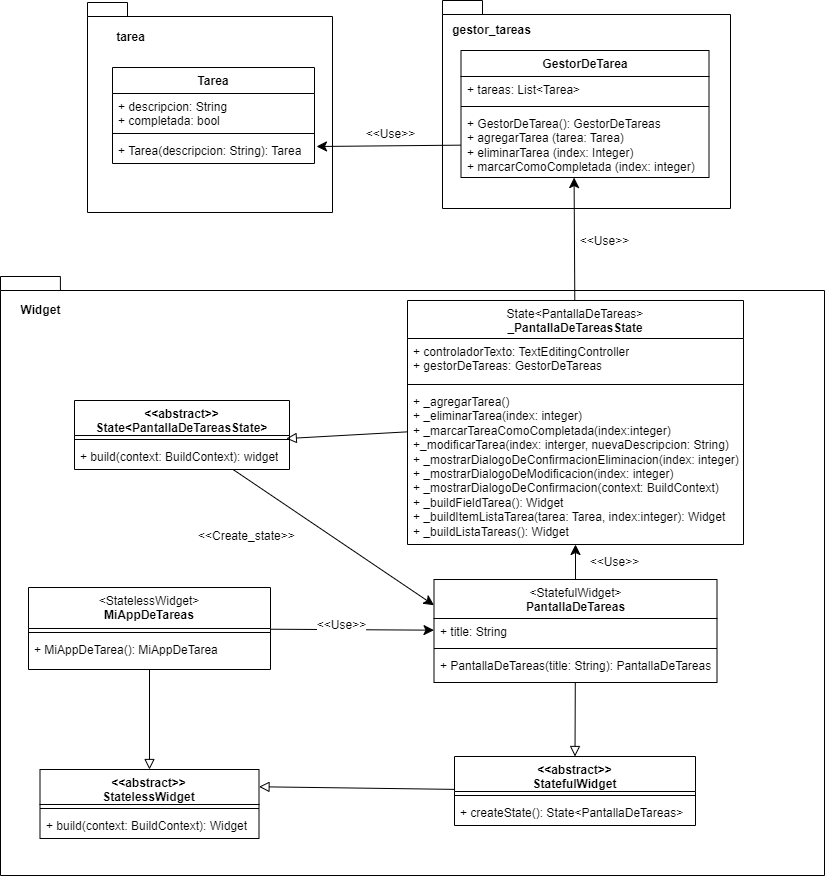

The diagram above was exported from draw.io. Its source (the exported page's mxGraphModel, read from the mxfile embedded in the PNG):
<mxGraphModel dx="1993" dy="913" grid="0" gridSize="10" guides="1" tooltips="1" connect="1" arrows="1" fold="1" page="0" pageScale="1" pageWidth="1654" pageHeight="1169" math="0" shadow="0">
  <root>
    <mxCell id="0" />
    <mxCell id="1" parent="0" />
    <mxCell id="KvsVRXGVpaYF9STgn0sL-31" value="" style="shape=folder;fontStyle=1;spacingTop=10;tabWidth=40;tabHeight=14;tabPosition=left;html=1;whiteSpace=wrap;" vertex="1" parent="1">
      <mxGeometry x="204" y="301" width="288" height="208" as="geometry" />
    </mxCell>
    <mxCell id="KvsVRXGVpaYF9STgn0sL-29" value="" style="shape=folder;fontStyle=1;spacingTop=10;tabWidth=40;tabHeight=14;tabPosition=left;html=1;whiteSpace=wrap;" vertex="1" parent="1">
      <mxGeometry x="-151" y="303" width="245" height="210" as="geometry" />
    </mxCell>
    <mxCell id="LXY7kO3vjYO8TLOQT-Oq-72" value="" style="shape=folder;fontStyle=1;spacingTop=10;tabWidth=40;tabHeight=14;tabPosition=left;html=1;whiteSpace=wrap;" parent="1" vertex="1">
      <mxGeometry x="-238" y="577" width="824" height="599" as="geometry" />
    </mxCell>
    <mxCell id="LXY7kO3vjYO8TLOQT-Oq-42" style="edgeStyle=none;curved=1;rounded=0;orthogonalLoop=1;jettySize=auto;html=1;fontSize=12;startSize=8;endSize=8;" parent="1" source="LXY7kO3vjYO8TLOQT-Oq-17" target="LXY7kO3vjYO8TLOQT-Oq-21" edge="1">
      <mxGeometry relative="1" as="geometry" />
    </mxCell>
    <mxCell id="V2tgUFn-v_oyY33-Zs8u-17" value="" style="edgeStyle=none;curved=1;rounded=0;orthogonalLoop=1;jettySize=auto;html=1;fontSize=12;startSize=8;endSize=8;entryX=0.5;entryY=0;entryDx=0;entryDy=0;endArrow=block;endFill=0;" parent="1" source="LXY7kO3vjYO8TLOQT-Oq-17" target="V2tgUFn-v_oyY33-Zs8u-9" edge="1">
      <mxGeometry relative="1" as="geometry" />
    </mxCell>
    <mxCell id="LXY7kO3vjYO8TLOQT-Oq-17" value="&lt;div&gt;&lt;span style=&quot;font-weight: 400;&quot;&gt;&amp;lt;&lt;/span&gt;&lt;span style=&quot;font-weight: 400; background-color: initial;&quot;&gt;StatelessWidget&lt;/span&gt;&lt;span style=&quot;font-weight: 400; background-color: initial;&quot;&gt;&amp;gt;&lt;/span&gt;&lt;/div&gt;MiAppDeTareas" style="swimlane;fontStyle=1;align=center;verticalAlign=top;childLayout=stackLayout;horizontal=1;startSize=41;horizontalStack=0;resizeParent=1;resizeParentMax=0;resizeLast=0;collapsible=1;marginBottom=0;whiteSpace=wrap;html=1;" parent="1" vertex="1">
      <mxGeometry x="-210" y="888" width="242" height="82" as="geometry" />
    </mxCell>
    <mxCell id="LXY7kO3vjYO8TLOQT-Oq-19" value="" style="line;strokeWidth=1;fillColor=none;align=left;verticalAlign=middle;spacingTop=-1;spacingLeft=3;spacingRight=3;rotatable=0;labelPosition=right;points=[];portConstraint=eastwest;strokeColor=inherit;" parent="LXY7kO3vjYO8TLOQT-Oq-17" vertex="1">
      <mxGeometry y="41" width="242" height="8" as="geometry" />
    </mxCell>
    <mxCell id="LXY7kO3vjYO8TLOQT-Oq-20" value="+ MiAppDeTarea(): MiAppDeTarea" style="text;strokeColor=none;fillColor=none;align=left;verticalAlign=top;spacingLeft=4;spacingRight=4;overflow=hidden;rotatable=0;points=[[0,0.5],[1,0.5]];portConstraint=eastwest;whiteSpace=wrap;html=1;" parent="LXY7kO3vjYO8TLOQT-Oq-17" vertex="1">
      <mxGeometry y="49" width="242" height="33" as="geometry" />
    </mxCell>
    <mxCell id="LXY7kO3vjYO8TLOQT-Oq-43" style="edgeStyle=none;curved=1;rounded=0;orthogonalLoop=1;jettySize=auto;html=1;fontSize=12;startSize=8;endSize=8;" parent="1" source="LXY7kO3vjYO8TLOQT-Oq-21" target="LXY7kO3vjYO8TLOQT-Oq-28" edge="1">
      <mxGeometry relative="1" as="geometry" />
    </mxCell>
    <mxCell id="V2tgUFn-v_oyY33-Zs8u-1" value="&amp;lt;&amp;lt;Use&amp;gt;&amp;gt;" style="edgeLabel;html=1;align=center;verticalAlign=middle;resizable=0;points=[];fontSize=12;" parent="LXY7kO3vjYO8TLOQT-Oq-43" connectable="0" vertex="1">
      <mxGeometry x="0.2436" y="2" relative="1" as="geometry">
        <mxPoint x="40" y="5" as="offset" />
      </mxGeometry>
    </mxCell>
    <mxCell id="V2tgUFn-v_oyY33-Zs8u-16" style="edgeStyle=none;curved=1;rounded=0;orthogonalLoop=1;jettySize=auto;html=1;entryX=0.5;entryY=0;entryDx=0;entryDy=0;fontSize=12;startSize=8;endSize=8;endArrow=block;endFill=0;" parent="1" source="LXY7kO3vjYO8TLOQT-Oq-21" target="V2tgUFn-v_oyY33-Zs8u-13" edge="1">
      <mxGeometry relative="1" as="geometry" />
    </mxCell>
    <mxCell id="LXY7kO3vjYO8TLOQT-Oq-21" value="&lt;div style=&quot;font-weight: 400;&quot;&gt;&amp;lt;StatefulWidget&amp;gt;&lt;br&gt;&lt;/div&gt;&lt;div style=&quot;&quot;&gt;PantallaDeTareas&lt;/div&gt;" style="swimlane;fontStyle=1;align=center;verticalAlign=top;childLayout=stackLayout;horizontal=1;startSize=39;horizontalStack=0;resizeParent=1;resizeParentMax=0;resizeLast=0;collapsible=1;marginBottom=0;whiteSpace=wrap;html=1;" parent="1" vertex="1">
      <mxGeometry x="195.5" y="880" width="283" height="103" as="geometry" />
    </mxCell>
    <mxCell id="LXY7kO3vjYO8TLOQT-Oq-22" value="+ title: String" style="text;strokeColor=none;fillColor=none;align=left;verticalAlign=top;spacingLeft=4;spacingRight=4;overflow=hidden;rotatable=0;points=[[0,0.5],[1,0.5]];portConstraint=eastwest;whiteSpace=wrap;html=1;" parent="LXY7kO3vjYO8TLOQT-Oq-21" vertex="1">
      <mxGeometry y="39" width="283" height="26" as="geometry" />
    </mxCell>
    <mxCell id="LXY7kO3vjYO8TLOQT-Oq-23" value="" style="line;strokeWidth=1;fillColor=none;align=left;verticalAlign=middle;spacingTop=-1;spacingLeft=3;spacingRight=3;rotatable=0;labelPosition=right;points=[];portConstraint=eastwest;strokeColor=inherit;" parent="LXY7kO3vjYO8TLOQT-Oq-21" vertex="1">
      <mxGeometry y="65" width="283" height="8" as="geometry" />
    </mxCell>
    <mxCell id="LXY7kO3vjYO8TLOQT-Oq-24" value="+&amp;nbsp;&lt;span style=&quot;text-align: center;&quot;&gt;PantallaDeTareas&lt;/span&gt;(title: String):&amp;nbsp;&lt;span style=&quot;text-align: center;&quot;&gt;PantallaDeTareas&lt;/span&gt;" style="text;strokeColor=none;fillColor=none;align=left;verticalAlign=top;spacingLeft=4;spacingRight=4;overflow=hidden;rotatable=0;points=[[0,0.5],[1,0.5]];portConstraint=eastwest;whiteSpace=wrap;html=1;" parent="LXY7kO3vjYO8TLOQT-Oq-21" vertex="1">
      <mxGeometry y="73" width="283" height="30" as="geometry" />
    </mxCell>
    <mxCell id="LXY7kO3vjYO8TLOQT-Oq-25" value="&lt;div&gt;&lt;span style=&quot;font-weight: normal;&quot;&gt;State&amp;lt;PantallaDeTareas&amp;gt;&lt;/span&gt;&lt;/div&gt;_PantallaDeTareasState" style="swimlane;fontStyle=1;align=center;verticalAlign=top;childLayout=stackLayout;horizontal=1;startSize=38;horizontalStack=0;resizeParent=1;resizeParentMax=0;resizeLast=0;collapsible=1;marginBottom=0;whiteSpace=wrap;html=1;" parent="1" vertex="1">
      <mxGeometry x="169" y="601" width="336" height="244" as="geometry" />
    </mxCell>
    <mxCell id="LXY7kO3vjYO8TLOQT-Oq-26" value="+ controladorTexto: TextEditingController&lt;div&gt;+ gestorDeTareas: GestorDeTareas&lt;/div&gt;" style="text;strokeColor=none;fillColor=none;align=left;verticalAlign=top;spacingLeft=4;spacingRight=4;overflow=hidden;rotatable=0;points=[[0,0.5],[1,0.5]];portConstraint=eastwest;whiteSpace=wrap;html=1;" parent="LXY7kO3vjYO8TLOQT-Oq-25" vertex="1">
      <mxGeometry y="38" width="336" height="42" as="geometry" />
    </mxCell>
    <mxCell id="LXY7kO3vjYO8TLOQT-Oq-27" value="" style="line;strokeWidth=1;fillColor=none;align=left;verticalAlign=middle;spacingTop=-1;spacingLeft=3;spacingRight=3;rotatable=0;labelPosition=right;points=[];portConstraint=eastwest;strokeColor=inherit;" parent="LXY7kO3vjYO8TLOQT-Oq-25" vertex="1">
      <mxGeometry y="80" width="336" height="8" as="geometry" />
    </mxCell>
    <mxCell id="LXY7kO3vjYO8TLOQT-Oq-28" value="+ _agregarTarea()&lt;div&gt;+ _eliminarTarea(index: integer)&lt;/div&gt;&lt;div&gt;+ _marcarTareaComoCompletada(index:integer)&lt;/div&gt;&lt;div&gt;+_modificarTarea(index: interger, nuevaDescripcion: String)&lt;/div&gt;&lt;div&gt;+ _mostrarDialogoDeConfirmacionEliminacion(index: integer)&lt;br&gt;&lt;/div&gt;&lt;div&gt;+ _mostrarDialogoDeModificacion(index: integer)&lt;br&gt;&lt;/div&gt;&lt;div&gt;+ _mostrarDialogoDeConfirmacion(context: BuildContext)&lt;/div&gt;&lt;div&gt;+ _buildFieldTarea(): Widget&lt;/div&gt;&lt;div&gt;+ _buildItemListaTarea(tarea: Tarea, index:integer): Widget&lt;br&gt;&lt;/div&gt;&lt;div&gt;+ _buildListaTareas(): Widget&lt;/div&gt;&lt;div&gt;&lt;br&gt;&lt;/div&gt;" style="text;strokeColor=none;fillColor=none;align=left;verticalAlign=top;spacingLeft=4;spacingRight=4;overflow=hidden;rotatable=0;points=[[0,0.5],[1,0.5]];portConstraint=eastwest;whiteSpace=wrap;html=1;" parent="LXY7kO3vjYO8TLOQT-Oq-25" vertex="1">
      <mxGeometry y="88" width="336" height="156" as="geometry" />
    </mxCell>
    <mxCell id="LXY7kO3vjYO8TLOQT-Oq-73" value="Widget" style="text;align=center;fontStyle=1;verticalAlign=middle;spacingLeft=3;spacingRight=3;strokeColor=none;rotatable=0;points=[[0,0.5],[1,0.5]];portConstraint=eastwest;html=1;" parent="1" vertex="1">
      <mxGeometry x="-238" y="598" width="80" height="26" as="geometry" />
    </mxCell>
    <mxCell id="V2tgUFn-v_oyY33-Zs8u-6" style="edgeStyle=none;curved=1;rounded=0;orthogonalLoop=1;jettySize=auto;html=1;entryX=0;entryY=0.25;entryDx=0;entryDy=0;fontSize=12;startSize=8;endSize=8;" parent="1" source="V2tgUFn-v_oyY33-Zs8u-2" target="LXY7kO3vjYO8TLOQT-Oq-21" edge="1">
      <mxGeometry relative="1" as="geometry" />
    </mxCell>
    <mxCell id="V2tgUFn-v_oyY33-Zs8u-2" value="&lt;div&gt;&amp;lt;&amp;lt;abstract&amp;gt;&amp;gt;&lt;/div&gt;State&amp;lt;PantallaDeTareasState&amp;gt;" style="swimlane;fontStyle=1;align=center;verticalAlign=top;childLayout=stackLayout;horizontal=1;startSize=35;horizontalStack=0;resizeParent=1;resizeParentMax=0;resizeLast=0;collapsible=1;marginBottom=0;whiteSpace=wrap;html=1;" parent="1" vertex="1">
      <mxGeometry x="-164" y="701" width="215" height="69" as="geometry" />
    </mxCell>
    <mxCell id="V2tgUFn-v_oyY33-Zs8u-3" value="" style="line;strokeWidth=1;fillColor=none;align=left;verticalAlign=middle;spacingTop=-1;spacingLeft=3;spacingRight=3;rotatable=0;labelPosition=right;points=[];portConstraint=eastwest;strokeColor=inherit;" parent="V2tgUFn-v_oyY33-Zs8u-2" vertex="1">
      <mxGeometry y="35" width="215" height="8" as="geometry" />
    </mxCell>
    <mxCell id="V2tgUFn-v_oyY33-Zs8u-4" value="+ build(context: BuildContext): widget" style="text;strokeColor=none;fillColor=none;align=left;verticalAlign=top;spacingLeft=4;spacingRight=4;overflow=hidden;rotatable=0;points=[[0,0.5],[1,0.5]];portConstraint=eastwest;whiteSpace=wrap;html=1;" parent="V2tgUFn-v_oyY33-Zs8u-2" vertex="1">
      <mxGeometry y="43" width="215" height="26" as="geometry" />
    </mxCell>
    <mxCell id="V2tgUFn-v_oyY33-Zs8u-5" style="edgeStyle=none;curved=1;rounded=0;orthogonalLoop=1;jettySize=auto;html=1;entryX=0.985;entryY=0.385;entryDx=0;entryDy=0;entryPerimeter=0;fontSize=12;startSize=8;endSize=8;endArrow=block;endFill=0;" parent="1" source="LXY7kO3vjYO8TLOQT-Oq-25" target="V2tgUFn-v_oyY33-Zs8u-3" edge="1">
      <mxGeometry relative="1" as="geometry" />
    </mxCell>
    <mxCell id="V2tgUFn-v_oyY33-Zs8u-7" value="&lt;span style=&quot;color: rgb(0, 0, 0); font-family: Helvetica; font-size: 12px; font-style: normal; font-variant-ligatures: normal; font-variant-caps: normal; font-weight: 400; letter-spacing: normal; orphans: 2; text-align: center; text-indent: 0px; text-transform: none; widows: 2; word-spacing: 0px; -webkit-text-stroke-width: 0px; white-space: nowrap; background-color: rgb(255, 255, 255); text-decoration-thickness: initial; text-decoration-style: initial; text-decoration-color: initial; display: inline !important; float: none;&quot;&gt;&amp;lt;&amp;lt;Create_state&amp;gt;&amp;gt;&lt;/span&gt;" style="text;whiteSpace=wrap;html=1;" parent="1" vertex="1">
      <mxGeometry x="-42.00230769230757" y="823.0046153846151" width="125" height="36" as="geometry" />
    </mxCell>
    <mxCell id="V2tgUFn-v_oyY33-Zs8u-8" value="&amp;lt;&amp;lt;Use&amp;gt;&amp;gt;" style="edgeLabel;html=1;align=center;verticalAlign=middle;resizable=0;points=[];fontSize=12;" parent="1" connectable="0" vertex="1">
      <mxGeometry x="102" y="925.0023076923076" as="geometry" />
    </mxCell>
    <mxCell id="V2tgUFn-v_oyY33-Zs8u-9" value="&lt;div&gt;&lt;b&gt;&amp;lt;&amp;lt;abstract&amp;gt;&amp;gt;&lt;/b&gt;&lt;/div&gt;&lt;b&gt;StatelessWidget&lt;/b&gt;" style="swimlane;fontStyle=1;align=center;verticalAlign=top;childLayout=stackLayout;horizontal=1;startSize=35;horizontalStack=0;resizeParent=1;resizeParentMax=0;resizeLast=0;collapsible=1;marginBottom=0;whiteSpace=wrap;html=1;" parent="1" vertex="1">
      <mxGeometry x="-198.5" y="1070" width="219" height="69" as="geometry" />
    </mxCell>
    <mxCell id="V2tgUFn-v_oyY33-Zs8u-10" value="" style="line;strokeWidth=1;fillColor=none;align=left;verticalAlign=middle;spacingTop=-1;spacingLeft=3;spacingRight=3;rotatable=0;labelPosition=right;points=[];portConstraint=eastwest;strokeColor=inherit;" parent="V2tgUFn-v_oyY33-Zs8u-9" vertex="1">
      <mxGeometry y="35" width="219" height="8" as="geometry" />
    </mxCell>
    <mxCell id="V2tgUFn-v_oyY33-Zs8u-11" value="+ build(context: BuildContext): Widget" style="text;strokeColor=none;fillColor=none;align=left;verticalAlign=top;spacingLeft=4;spacingRight=4;overflow=hidden;rotatable=0;points=[[0,0.5],[1,0.5]];portConstraint=eastwest;whiteSpace=wrap;html=1;" parent="V2tgUFn-v_oyY33-Zs8u-9" vertex="1">
      <mxGeometry y="43" width="219" height="26" as="geometry" />
    </mxCell>
    <mxCell id="V2tgUFn-v_oyY33-Zs8u-12" value="" style="edgeStyle=none;curved=1;rounded=0;orthogonalLoop=1;jettySize=auto;html=1;fontSize=12;startSize=8;endSize=8;entryX=1;entryY=0.25;entryDx=0;entryDy=0;endArrow=block;endFill=0;" parent="1" source="V2tgUFn-v_oyY33-Zs8u-13" target="V2tgUFn-v_oyY33-Zs8u-9" edge="1">
      <mxGeometry relative="1" as="geometry">
        <mxPoint x="227.5" y="1132.5" as="targetPoint" />
      </mxGeometry>
    </mxCell>
    <mxCell id="V2tgUFn-v_oyY33-Zs8u-13" value="&lt;div&gt;&lt;b&gt;&amp;lt;&amp;lt;abstract&amp;gt;&amp;gt;&lt;/b&gt;&lt;/div&gt;&lt;b&gt;StatefulWidget&lt;/b&gt;" style="swimlane;fontStyle=1;align=center;verticalAlign=top;childLayout=stackLayout;horizontal=1;startSize=35;horizontalStack=0;resizeParent=1;resizeParentMax=0;resizeLast=0;collapsible=1;marginBottom=0;whiteSpace=wrap;html=1;" parent="1" vertex="1">
      <mxGeometry x="216" y="1057" width="241" height="69" as="geometry" />
    </mxCell>
    <mxCell id="V2tgUFn-v_oyY33-Zs8u-14" value="" style="line;strokeWidth=1;fillColor=none;align=left;verticalAlign=middle;spacingTop=-1;spacingLeft=3;spacingRight=3;rotatable=0;labelPosition=right;points=[];portConstraint=eastwest;strokeColor=inherit;" parent="V2tgUFn-v_oyY33-Zs8u-13" vertex="1">
      <mxGeometry y="35" width="241" height="8" as="geometry" />
    </mxCell>
    <mxCell id="V2tgUFn-v_oyY33-Zs8u-15" value="+ createState(): State&amp;lt;&lt;span style=&quot;text-align: center;&quot;&gt;PantallaDeTareas&lt;/span&gt;&amp;gt;" style="text;strokeColor=none;fillColor=none;align=left;verticalAlign=top;spacingLeft=4;spacingRight=4;overflow=hidden;rotatable=0;points=[[0,0.5],[1,0.5]];portConstraint=eastwest;whiteSpace=wrap;html=1;" parent="V2tgUFn-v_oyY33-Zs8u-13" vertex="1">
      <mxGeometry y="43" width="241" height="26" as="geometry" />
    </mxCell>
    <mxCell id="KvsVRXGVpaYF9STgn0sL-21" value="GestorDeTarea" style="swimlane;fontStyle=1;align=center;verticalAlign=top;childLayout=stackLayout;horizontal=1;startSize=26;horizontalStack=0;resizeParent=1;resizeParentMax=0;resizeLast=0;collapsible=1;marginBottom=0;whiteSpace=wrap;html=1;" vertex="1" parent="1">
      <mxGeometry x="222.5" y="351" width="248" height="127" as="geometry" />
    </mxCell>
    <mxCell id="KvsVRXGVpaYF9STgn0sL-22" value="+ tareas: List&amp;lt;Tarea&amp;gt;" style="text;strokeColor=none;fillColor=none;align=left;verticalAlign=top;spacingLeft=4;spacingRight=4;overflow=hidden;rotatable=0;points=[[0,0.5],[1,0.5]];portConstraint=eastwest;whiteSpace=wrap;html=1;" vertex="1" parent="KvsVRXGVpaYF9STgn0sL-21">
      <mxGeometry y="26" width="248" height="26" as="geometry" />
    </mxCell>
    <mxCell id="KvsVRXGVpaYF9STgn0sL-23" value="" style="line;strokeWidth=1;fillColor=none;align=left;verticalAlign=middle;spacingTop=-1;spacingLeft=3;spacingRight=3;rotatable=0;labelPosition=right;points=[];portConstraint=eastwest;strokeColor=inherit;" vertex="1" parent="KvsVRXGVpaYF9STgn0sL-21">
      <mxGeometry y="52" width="248" height="8" as="geometry" />
    </mxCell>
    <mxCell id="KvsVRXGVpaYF9STgn0sL-24" value="&lt;div&gt;+ GestorDeTarea(): GestorDeTareas&lt;/div&gt;+ agregarTarea (tarea: Tarea)&lt;div&gt;+ eliminarTarea (index: Integer)&lt;/div&gt;&lt;div&gt;+ marcarComoCompletada (index: integer)&lt;/div&gt;" style="text;strokeColor=none;fillColor=none;align=left;verticalAlign=top;spacingLeft=4;spacingRight=4;overflow=hidden;rotatable=0;points=[[0,0.5],[1,0.5]];portConstraint=eastwest;whiteSpace=wrap;html=1;" vertex="1" parent="KvsVRXGVpaYF9STgn0sL-21">
      <mxGeometry y="60" width="248" height="67" as="geometry" />
    </mxCell>
    <mxCell id="KvsVRXGVpaYF9STgn0sL-25" value="Tarea" style="swimlane;fontStyle=1;align=center;verticalAlign=top;childLayout=stackLayout;horizontal=1;startSize=26;horizontalStack=0;resizeParent=1;resizeParentMax=0;resizeLast=0;collapsible=1;marginBottom=0;whiteSpace=wrap;html=1;" vertex="1" parent="1">
      <mxGeometry x="-126" y="368" width="202" height="96" as="geometry" />
    </mxCell>
    <mxCell id="KvsVRXGVpaYF9STgn0sL-26" value="+ descripcion: String&lt;div&gt;+ completada: bool&lt;/div&gt;" style="text;strokeColor=none;fillColor=none;align=left;verticalAlign=top;spacingLeft=4;spacingRight=4;overflow=hidden;rotatable=0;points=[[0,0.5],[1,0.5]];portConstraint=eastwest;whiteSpace=wrap;html=1;" vertex="1" parent="KvsVRXGVpaYF9STgn0sL-25">
      <mxGeometry y="26" width="202" height="36" as="geometry" />
    </mxCell>
    <mxCell id="KvsVRXGVpaYF9STgn0sL-27" value="" style="line;strokeWidth=1;fillColor=none;align=left;verticalAlign=middle;spacingTop=-1;spacingLeft=3;spacingRight=3;rotatable=0;labelPosition=right;points=[];portConstraint=eastwest;strokeColor=inherit;" vertex="1" parent="KvsVRXGVpaYF9STgn0sL-25">
      <mxGeometry y="62" width="202" height="8" as="geometry" />
    </mxCell>
    <mxCell id="KvsVRXGVpaYF9STgn0sL-28" value="+ Tarea(descripcion: String): Tarea" style="text;strokeColor=none;fillColor=none;align=left;verticalAlign=top;spacingLeft=4;spacingRight=4;overflow=hidden;rotatable=0;points=[[0,0.5],[1,0.5]];portConstraint=eastwest;whiteSpace=wrap;html=1;" vertex="1" parent="KvsVRXGVpaYF9STgn0sL-25">
      <mxGeometry y="70" width="202" height="26" as="geometry" />
    </mxCell>
    <mxCell id="KvsVRXGVpaYF9STgn0sL-30" value="tarea" style="text;align=center;fontStyle=1;verticalAlign=middle;spacingLeft=3;spacingRight=3;strokeColor=none;rotatable=0;points=[[0,0.5],[1,0.5]];portConstraint=eastwest;html=1;" vertex="1" parent="1">
      <mxGeometry x="-148" y="325" width="80" height="26" as="geometry" />
    </mxCell>
    <mxCell id="KvsVRXGVpaYF9STgn0sL-33" value="gestor_tareas" style="text;align=center;fontStyle=1;verticalAlign=middle;spacingLeft=3;spacingRight=3;strokeColor=none;rotatable=0;points=[[0,0.5],[1,0.5]];portConstraint=eastwest;html=1;" vertex="1" parent="1">
      <mxGeometry x="213" y="318" width="80" height="26" as="geometry" />
    </mxCell>
    <mxCell id="KvsVRXGVpaYF9STgn0sL-34" style="edgeStyle=none;curved=1;rounded=0;orthogonalLoop=1;jettySize=auto;html=1;entryX=0.456;entryY=1.001;entryDx=0;entryDy=0;entryPerimeter=0;fontSize=12;startSize=8;endSize=8;" edge="1" parent="1" source="LXY7kO3vjYO8TLOQT-Oq-25" target="KvsVRXGVpaYF9STgn0sL-24">
      <mxGeometry relative="1" as="geometry" />
    </mxCell>
    <mxCell id="KvsVRXGVpaYF9STgn0sL-35" value="&amp;lt;&amp;lt;Use&amp;gt;&amp;gt;" style="edgeLabel;html=1;align=center;verticalAlign=middle;resizable=0;points=[];fontSize=12;" vertex="1" connectable="0" parent="KvsVRXGVpaYF9STgn0sL-34">
      <mxGeometry x="-0.2021" y="-6" relative="1" as="geometry">
        <mxPoint x="23" y="-11" as="offset" />
      </mxGeometry>
    </mxCell>
    <mxCell id="KvsVRXGVpaYF9STgn0sL-36" style="edgeStyle=none;curved=1;rounded=0;orthogonalLoop=1;jettySize=auto;html=1;fontSize=12;startSize=8;endSize=8;" edge="1" parent="1" source="KvsVRXGVpaYF9STgn0sL-24">
      <mxGeometry relative="1" as="geometry">
        <mxPoint x="78" y="447" as="targetPoint" />
      </mxGeometry>
    </mxCell>
    <mxCell id="KvsVRXGVpaYF9STgn0sL-37" value="&amp;lt;&amp;lt;Use&amp;gt;&amp;gt;" style="edgeLabel;html=1;align=center;verticalAlign=middle;resizable=0;points=[];fontSize=12;" vertex="1" connectable="0" parent="KvsVRXGVpaYF9STgn0sL-36">
      <mxGeometry x="-0.1919" y="-3" relative="1" as="geometry">
        <mxPoint x="-12" y="-9" as="offset" />
      </mxGeometry>
    </mxCell>
  </root>
</mxGraphModel>